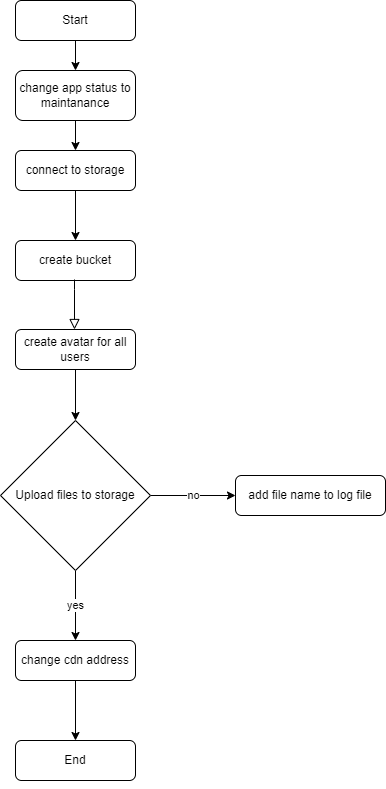

The diagram above was exported from draw.io. Its source (the exported page's mxGraphModel, read from the mxfile embedded in the PNG):
<mxGraphModel dx="998" dy="587" grid="1" gridSize="10" guides="1" tooltips="1" connect="1" arrows="1" fold="1" page="1" pageScale="1" pageWidth="827" pageHeight="1169" math="0" shadow="0">
  <root>
    <mxCell id="WIyWlLk6GJQsqaUBKTNV-0" />
    <mxCell id="WIyWlLk6GJQsqaUBKTNV-1" parent="WIyWlLk6GJQsqaUBKTNV-0" />
    <mxCell id="zGAw0EliokvHc2VpKoGr-23" value="" style="edgeStyle=orthogonalEdgeStyle;rounded=0;orthogonalLoop=1;jettySize=auto;html=1;" edge="1" parent="WIyWlLk6GJQsqaUBKTNV-1" source="WIyWlLk6GJQsqaUBKTNV-3" target="zGAw0EliokvHc2VpKoGr-22">
      <mxGeometry relative="1" as="geometry" />
    </mxCell>
    <mxCell id="WIyWlLk6GJQsqaUBKTNV-3" value="Start" style="rounded=1;whiteSpace=wrap;html=1;fontSize=12;glass=0;strokeWidth=1;shadow=0;" parent="WIyWlLk6GJQsqaUBKTNV-1" vertex="1">
      <mxGeometry x="160" y="20" width="120" height="40" as="geometry" />
    </mxCell>
    <mxCell id="zGAw0EliokvHc2VpKoGr-8" value="" style="edgeStyle=orthogonalEdgeStyle;rounded=0;orthogonalLoop=1;jettySize=auto;html=1;" edge="1" parent="WIyWlLk6GJQsqaUBKTNV-1" source="WIyWlLk6GJQsqaUBKTNV-7" target="zGAw0EliokvHc2VpKoGr-0">
      <mxGeometry relative="1" as="geometry" />
    </mxCell>
    <mxCell id="WIyWlLk6GJQsqaUBKTNV-7" value="connect to storage" style="rounded=1;whiteSpace=wrap;html=1;fontSize=12;glass=0;strokeWidth=1;shadow=0;" parent="WIyWlLk6GJQsqaUBKTNV-1" vertex="1">
      <mxGeometry x="160" y="170" width="120" height="40" as="geometry" />
    </mxCell>
    <mxCell id="WIyWlLk6GJQsqaUBKTNV-11" value="End" style="rounded=1;whiteSpace=wrap;html=1;fontSize=12;glass=0;strokeWidth=1;shadow=0;" parent="WIyWlLk6GJQsqaUBKTNV-1" vertex="1">
      <mxGeometry x="160" y="760" width="120" height="40" as="geometry" />
    </mxCell>
    <mxCell id="zGAw0EliokvHc2VpKoGr-0" value="create bucket" style="rounded=1;whiteSpace=wrap;html=1;fontSize=12;glass=0;strokeWidth=1;shadow=0;" vertex="1" parent="WIyWlLk6GJQsqaUBKTNV-1">
      <mxGeometry x="160" y="260" width="120" height="40" as="geometry" />
    </mxCell>
    <mxCell id="zGAw0EliokvHc2VpKoGr-11" style="edgeStyle=orthogonalEdgeStyle;rounded=0;orthogonalLoop=1;jettySize=auto;html=1;" edge="1" parent="WIyWlLk6GJQsqaUBKTNV-1" source="zGAw0EliokvHc2VpKoGr-4">
      <mxGeometry relative="1" as="geometry">
        <mxPoint x="220" y="440" as="targetPoint" />
      </mxGeometry>
    </mxCell>
    <mxCell id="zGAw0EliokvHc2VpKoGr-4" value="create avatar for all users" style="rounded=1;whiteSpace=wrap;html=1;" vertex="1" parent="WIyWlLk6GJQsqaUBKTNV-1">
      <mxGeometry x="160" y="349" width="120" height="40" as="geometry" />
    </mxCell>
    <mxCell id="zGAw0EliokvHc2VpKoGr-9" value="" style="rounded=0;html=1;jettySize=auto;orthogonalLoop=1;fontSize=11;endArrow=block;endFill=0;endSize=8;strokeWidth=1;shadow=0;labelBackgroundColor=none;edgeStyle=orthogonalEdgeStyle;" edge="1" parent="WIyWlLk6GJQsqaUBKTNV-1">
      <mxGeometry relative="1" as="geometry">
        <mxPoint x="219" y="299" as="sourcePoint" />
        <mxPoint x="219" y="349" as="targetPoint" />
        <Array as="points">
          <mxPoint x="219" y="309" />
          <mxPoint x="219" y="309" />
        </Array>
      </mxGeometry>
    </mxCell>
    <mxCell id="zGAw0EliokvHc2VpKoGr-14" value="no" style="edgeStyle=orthogonalEdgeStyle;rounded=0;orthogonalLoop=1;jettySize=auto;html=1;" edge="1" parent="WIyWlLk6GJQsqaUBKTNV-1" source="zGAw0EliokvHc2VpKoGr-13">
      <mxGeometry relative="1" as="geometry">
        <mxPoint x="380" y="515" as="targetPoint" />
      </mxGeometry>
    </mxCell>
    <mxCell id="zGAw0EliokvHc2VpKoGr-16" value="yes" style="edgeStyle=orthogonalEdgeStyle;rounded=0;orthogonalLoop=1;jettySize=auto;html=1;entryX=0.5;entryY=0;entryDx=0;entryDy=0;" edge="1" parent="WIyWlLk6GJQsqaUBKTNV-1" source="zGAw0EliokvHc2VpKoGr-13" target="zGAw0EliokvHc2VpKoGr-20">
      <mxGeometry relative="1" as="geometry" />
    </mxCell>
    <mxCell id="zGAw0EliokvHc2VpKoGr-13" value="Upload files to storage" style="rhombus;whiteSpace=wrap;html=1;" vertex="1" parent="WIyWlLk6GJQsqaUBKTNV-1">
      <mxGeometry x="145" y="440" width="150" height="150" as="geometry" />
    </mxCell>
    <mxCell id="zGAw0EliokvHc2VpKoGr-15" value="add file name to log file" style="rounded=1;whiteSpace=wrap;html=1;" vertex="1" parent="WIyWlLk6GJQsqaUBKTNV-1">
      <mxGeometry x="380" y="495" width="150" height="40" as="geometry" />
    </mxCell>
    <mxCell id="zGAw0EliokvHc2VpKoGr-18" style="edgeStyle=orthogonalEdgeStyle;rounded=0;orthogonalLoop=1;jettySize=auto;html=1;exitX=0.5;exitY=1;exitDx=0;exitDy=0;" edge="1" parent="WIyWlLk6GJQsqaUBKTNV-1" source="WIyWlLk6GJQsqaUBKTNV-11" target="WIyWlLk6GJQsqaUBKTNV-11">
      <mxGeometry relative="1" as="geometry" />
    </mxCell>
    <mxCell id="zGAw0EliokvHc2VpKoGr-21" style="edgeStyle=orthogonalEdgeStyle;rounded=0;orthogonalLoop=1;jettySize=auto;html=1;entryX=0.5;entryY=0;entryDx=0;entryDy=0;" edge="1" parent="WIyWlLk6GJQsqaUBKTNV-1" source="zGAw0EliokvHc2VpKoGr-20" target="WIyWlLk6GJQsqaUBKTNV-11">
      <mxGeometry relative="1" as="geometry" />
    </mxCell>
    <mxCell id="zGAw0EliokvHc2VpKoGr-20" value="change cdn address" style="rounded=1;whiteSpace=wrap;html=1;" vertex="1" parent="WIyWlLk6GJQsqaUBKTNV-1">
      <mxGeometry x="160" y="660" width="120" height="40" as="geometry" />
    </mxCell>
    <mxCell id="zGAw0EliokvHc2VpKoGr-24" style="edgeStyle=orthogonalEdgeStyle;rounded=0;orthogonalLoop=1;jettySize=auto;html=1;" edge="1" parent="WIyWlLk6GJQsqaUBKTNV-1" source="zGAw0EliokvHc2VpKoGr-22" target="WIyWlLk6GJQsqaUBKTNV-7">
      <mxGeometry relative="1" as="geometry" />
    </mxCell>
    <mxCell id="zGAw0EliokvHc2VpKoGr-22" value="change app status to maintanance" style="rounded=1;whiteSpace=wrap;html=1;" vertex="1" parent="WIyWlLk6GJQsqaUBKTNV-1">
      <mxGeometry x="160" y="90" width="120" height="50" as="geometry" />
    </mxCell>
  </root>
</mxGraphModel>